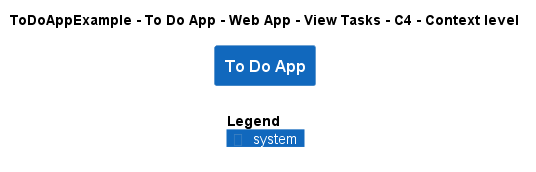

The diagram above was rendered by PlantUML. Its source (embedded in the PNG):
@startuml
!include ..\..\..\..\..\..\..\.c4s\C4_Context.puml

AddElementTag("c4interflow:lifecycle:new", $bgColor=green, $fontColor=#ffffff, $borderColor=green, $shadowing="False")
AddElementTag("c4interflow:lifecycle:changed", $bgColor=orange, $fontColor=#ffffff, $borderColor=orange, $shadowing="False")
AddElementTag("c4interflow:lifecycle:removed", $bgColor=red, $fontColor=#ffffff, $borderColor=red, $shadowing="False")

AddRelTag("c4interflow:lifecycle:new", $textColor=green, $lineColor=green)
AddRelTag("c4interflow:lifecycle:changed", $textColor=orange, $lineColor=orange)
AddRelTag("c4interflow:lifecycle:removed", $textColor=red, $lineColor=red)

SHOW_PERSON_PORTRAIT()
LAYOUT_TOP_DOWN()

skinparam linetype polyline

title ToDoAppExample - To Do App - Web App - View Tasks - C4 - Context level

System(ToDoAppExample.SoftwareSystems.ToDoApp, "To Do App", "")



SHOW_LEGEND()
@enduml